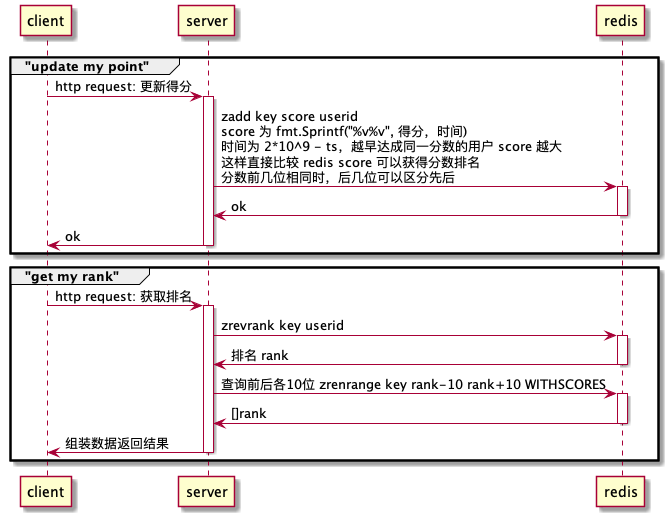

The diagram above was rendered by PlantUML. Its source (embedded in the PNG):
@startuml
participant client
participant server
participant redis

group "update my point"
client -> server: http request: 更新得分
activate server
server -> redis: zadd key score userid \nscore 为 fmt.Sprintf("%v%v", 得分，时间) \n时间为 2*10^9 - ts，越早达成同一分数的用户 score 越大 \n这样直接比较 redis score 可以获得分数排名\n分数前几位相同时，后几位可以区分先后
activate redis
redis->server: ok
deactivate redis
server -> client: ok
deactivate server
end

group "get my rank"
client -> server: http request: 获取排名
activate server
server -> redis: zrevrank key userid
activate redis
redis -> server: 排名 rank
deactivate redis
server -> redis: 查询前后各10位 zrenrange key rank-10 rank+10 WITHSCORES
activate redis
redis -> server: []rank
deactivate redis
server -> client: 组装数据返回结果
deactivate server
end


@enduml